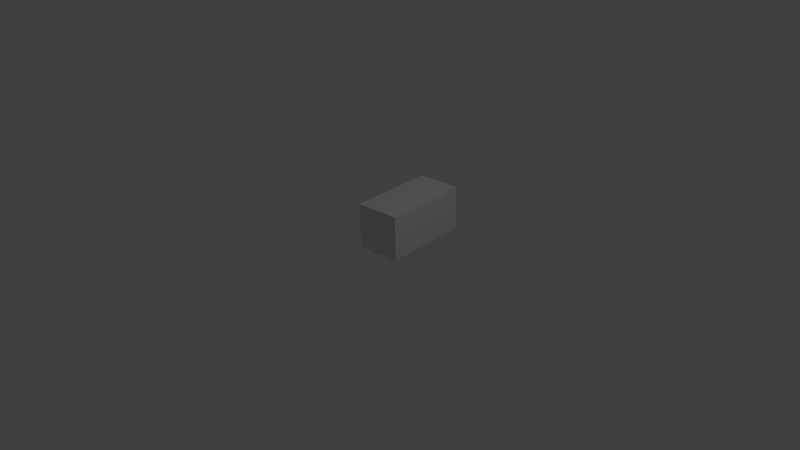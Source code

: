 # Source: blenderbot.blend  (saved by Blender 2.75.0; exported with 4.5.12 LTS)
import bpy
from mathutils import Matrix  # noqa: F401  (used for matrix-valued properties, if any)

bpy.ops.wm.read_factory_settings(use_empty=True)
scene = bpy.context.scene
scene.name = 'Scene'

# ---- collections
col_collection_1 = bpy.data.collections.new('Collection 1'); scene.collection.children.link(col_collection_1)

# ---- materials (node trees are filled in below, after node groups)
mat_material = bpy.data.materials.new('Material')
mat_material.alpha_threshold = 0.0
mat_material.use_transparent_shadow = False
mat_material.roughness = 0.5
mat_material.line_color = (0.0, 0.0, 0.0, 1.0)

# ---- material node trees

# ---- world
world_world = bpy.data.worlds.new('World'); scene.world = world_world
world_world.color = (0.05088, 0.05088, 0.05088)
world_world.use_sun_shadow = False
world_world.sun_shadow_jitter_overblur = 0.0
world_world.cycles.sampling_method = 'MANUAL'
world_world.cycles.sample_map_resolution = 256

# ---- cameras
cam_camera = bpy.data.cameras.new('Camera')
cam_camera.clip_end = 100.0
cam_camera.lens = 35.0
cam_camera.sensor_width = 32.0
cam_camera.sensor_height = 18.0
cam_camera.ortho_scale = 7.314
cam_camera.dof.focus_distance = 0.0
cam_camera.dof.aperture_fstop = 128.0

# ---- lights
light_lamp = bpy.data.lights.new('Lamp', 'POINT')
light_lamp.transmission_factor = 0.0
light_lamp.cutoff_distance = 30.0
light_lamp.energy = 100.0
light_lamp.shadow_buffer_clip_start = 1.001
light_lamp.shadow_soft_size = 0.1
light_lamp.shadow_maximum_resolution = 0.006
light_lamp.use_absolute_resolution = True
light_lamp.cycles.use_multiple_importance_sampling = False

# ---- meshes
me_cube = bpy.data.meshes.new('Cube')
me_cube.from_pydata([(1.0, 2.0, -0.5), (1.0, -5.96e-08, -0.5), (-1.0, 1.788e-07, -0.5), (-1.0, 2.0, -0.5), (1.0, 2.0, 0.5), (1.0, -6.557e-07, 0.5), (-1.0, 2.98e-07, 0.5), (-1.0, 2.0, 0.5)], [], [(0, 1, 2, 3), (4, 7, 6, 5), (0, 4, 5, 1), (1, 5, 6, 2), (2, 6, 7, 3), (4, 0, 3, 7)])
me_cube.materials.append(mat_material)
me_cube.use_remesh_preserve_volume = False
me_cube.use_remesh_preserve_attributes = False
me_cube.use_mirror_vertex_groups = False
me_cube.update()
me_plane = bpy.data.meshes.new('Plane')
me_plane.from_pydata([(-0.3048, 0.0, -0.0127), (0.3048, 0.0, -0.0127), (-0.3048, 0.6096, -0.0127), (0.3048, 0.6096, -0.0127), (-0.3048, 0.0, 0.0127), (0.3048, 0.0, 0.0127), (-0.3048, 0.6096, 0.0127), (0.3048, 0.6096, 0.0127)], [], [(0, 2, 3, 1), (4, 5, 7, 6), (3, 2, 6, 7), (0, 1, 5, 4), (1, 3, 7, 5), (2, 0, 4, 6)])
me_plane.use_remesh_preserve_volume = False
me_plane.use_remesh_preserve_attributes = False
me_plane.use_mirror_vertex_groups = False
me_plane.update()

# ---- objects
ob_cube = bpy.data.objects.new('Cube', me_cube)
ob_plane = bpy.data.objects.new('Plane', me_plane)
ob_lamp = bpy.data.objects.new('Lamp', light_lamp)
ob_camera = bpy.data.objects.new('Camera', cam_camera)

# ---- transforms, parenting, visibility, modifiers, constraints
ob_cube.location = (0.02523, 0.05256, 0.3048)
ob_cube.rotation_euler = (0.0, -0.0, 0.08197)
ob_cube.scale = (0.3048, 0.6096, 0.6096)
ob_cube.lock_rotations_4d = False
ob_cube.empty_display_type = 'ARROWS'
ob_cube.lineart.crease_threshold = 0.0
ob_plane.location = (0.0, 0.0, 0.0)
ob_plane.scale = (0.04167, 0.2917, 1.0)
ob_plane.lineart.crease_threshold = 0.0
_m = ob_plane.modifiers.new('Array', 'ARRAY')
_m.show_render = False
_m.count = 220
_m.constant_offset_displace = (0.0, 0.0, 0.0)
_m.relative_offset_displace = (0.0, 1.0, 0.0)
ob_lamp.location = (4.076, 1.005, 5.904)
ob_lamp.rotation_euler = (0.6503, 0.05522, 1.866)
ob_lamp.lock_rotations_4d = False
ob_lamp.empty_display_type = 'ARROWS'
ob_lamp.color = (0.0, 0.0, 0.0, 0.0)
ob_lamp.lineart.crease_threshold = 0.0
ob_camera.location = (7.481, -6.508, 5.344)
ob_camera.rotation_euler = (1.109, 0.01082, 0.8149)
ob_camera.lock_rotations_4d = False
ob_camera.empty_display_type = 'ARROWS'
ob_camera.color = (0.0, 0.0, 0.0, 0.0)
ob_camera.display_type = 'WIRE'
ob_camera.lineart.crease_threshold = 0.0

# ---- collection membership
col_collection_1.objects.link(ob_cube)
col_collection_1.objects.link(ob_plane)
col_collection_1.objects.link(ob_lamp)
col_collection_1.objects.link(ob_camera)

# ---- scene / render settings (as saved in the file)
scene.camera = ob_camera
scene.frame_start = 1; scene.frame_end = 101; scene.frame_set(1)
scene.render.engine = 'BLENDER_EEVEE_NEXT'
scene.render.resolution_percentage = 50
scene.render.dither_intensity = 0.0
scene.cycles.use_denoising = False
scene.cycles.samples = 10
scene.cycles.sampling_pattern = 'TABULATED_SOBOL'
scene.cycles.light_sampling_threshold = 0.0
scene.cycles.use_adaptive_sampling = False
scene.cycles.use_light_tree = False
scene.cycles.blur_glossy = 0.0
scene.cycles.pixel_filter_type = 'GAUSSIAN'
scene.cycles.sample_clamp_indirect = 0.0
scene.view_settings.view_transform = 'Standard'
bpy.context.view_layer.update()
